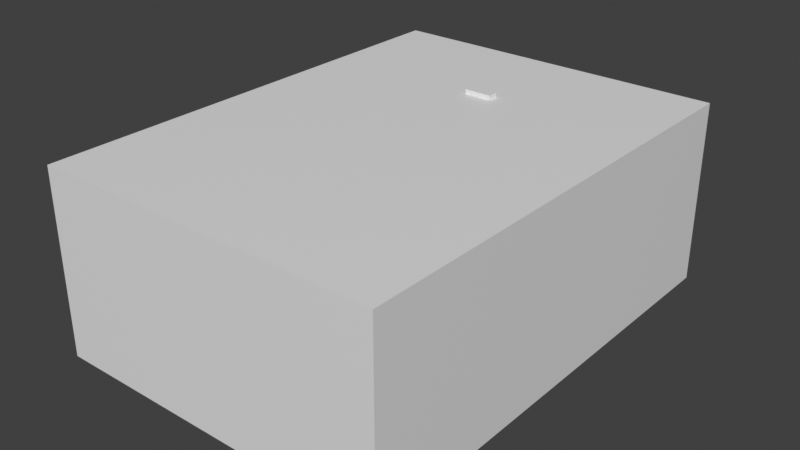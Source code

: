 # Source: p0_factory.blend  (saved by Blender 5.2.44; exported with 4.5.12 LTS)
import bpy
from mathutils import Matrix  # noqa: F401  (used for matrix-valued properties, if any)

bpy.ops.wm.read_factory_settings(use_empty=True)
scene = bpy.context.scene
scene.name = 'Scene'

# ---- collections
col_collection = bpy.data.collections.new('Collection'); scene.collection.children.link(col_collection)

# ---- materials (node trees are filled in below, after node groups)
mat_mat_p0_factory = bpy.data.materials.new('MAT_p0_factory')
mat_mat_p0_factory.diffuse_color = (0.54, 0.6, 0.66, 1.0)

# ---- material node trees
mat_mat_p0_factory.use_nodes = True; mat_mat_p0_factory.node_tree.nodes.clear()
_N = mat_mat_p0_factory.node_tree.nodes; _L = mat_mat_p0_factory.node_tree.links
n0 = _N.new('ShaderNodeBsdfPrincipled'); n0.name = 'Principled BSDF'; n0.location = (-200, 100)
n0.inputs[10].default_value = 0.005
n1 = _N.new('ShaderNodeOutputMaterial'); n1.name = 'Material Output'; n1.location = (200, 100)
_L.new(n0.outputs[0], n1.inputs[0])
n1.is_active_output = True

# ---- world
world_world = bpy.data.worlds.new('World'); scene.world = world_world
world_world.use_nodes = True; world_world.node_tree.nodes.clear()
_N = world_world.node_tree.nodes; _L = world_world.node_tree.links
n0 = _N.new('ShaderNodeOutputWorld'); n0.name = 'World Output'; n0.location = (200, 100)
n1 = _N.new('ShaderNodeBackground'); n1.name = 'Background'; n1.location = (-200, 100)
n1.inputs[0].default_value = (0.05088, 0.05088, 0.05088, 1.0)
_L.new(n1.outputs[0], n0.inputs[0])
n0.is_active_output = True
world_world.color = (0.05088, 0.05088, 0.05088)
world_world.sun_shadow_jitter_overblur = 0.0

# ---- meshes
me_cube = bpy.data.meshes.new('Cube')
me_cube.from_pydata([(-17.0, -23.0, 0.0), (-17.0, -23.0, 18.0), (-17.0, 23.0, 0.0), (-17.0, 23.0, 18.0), (17.0, -23.0, 0.0), (17.0, -23.0, 18.0), (17.0, 23.0, 0.0), (17.0, 23.0, 18.0), (-1.36, 11.0, 18.0), (-1.36, 11.0, 18.4), (-1.36, 12.0, 18.0), (-1.36, 12.0, 18.4), (1.36, 11.0, 18.0), (1.36, 11.0, 18.4), (1.36, 12.0, 18.0), (1.36, 12.0, 18.4)], [], [(1, 2, 0), (3, 6, 2), (7, 4, 6), (5, 0, 4), (6, 0, 2), (3, 5, 7), (9, 10, 8), (11, 14, 10), (15, 12, 14), (13, 8, 12), (14, 8, 10), (11, 13, 15), (1, 3, 2), (3, 7, 6), (7, 5, 4), (5, 1, 0), (6, 4, 0), (3, 1, 5), (9, 11, 10), (11, 15, 14), (15, 13, 12), (13, 9, 8), (14, 12, 8), (11, 9, 13)])
_uv = me_cube.uv_layers.new(name='UVMap')
_uv.uv.foreach_set('vector', [0.625, 0.0, 0.375, 0.25, 0.375, 0.0, 0.625, 0.25, 0.375, 0.5, 0.375, 0.25, 0.625, 0.5, 0.375, 0.75, 0.375, 0.5, 0.625, 0.75, 0.375, 1.0, 0.375, 0.75, 0.375, 0.5, 0.125, 0.75, 0.125, 0.5, 0.875, 0.5, 0.625, 0.75, 0.625, 0.5, 0.625, 0.0, 0.375, 0.25, 0.375, 0.0, 0.625, 0.25, 0.375, 0.5, 0.375, 0.25, 0.625, 0.5, 0.375, 0.75, 0.375, 0.5, 0.625, 0.75, 0.375, 1.0, 0.375, 0.75, 0.375, 0.5, 0.125, 0.75, 0.125, 0.5, 0.875, 0.5, 0.625, 0.75, 0.625, 0.5, 0.625, 0.0, 0.625, 0.25, 0.375, 0.25, 0.625, 0.25, 0.625, 0.5, 0.375, 0.5, 0.625, 0.5, 0.625, 0.75, 0.375, 0.75, 0.625, 0.75, 0.625, 1.0, 0.375, 1.0, 0.375, 0.5, 0.375, 0.75, 0.125, 0.75, 0.875, 0.5, 0.875, 0.75, 0.625, 0.75, 0.625, 0.0, 0.625, 0.25, 0.375, 0.25, 0.625, 0.25, 0.625, 0.5, 0.375, 0.5, 0.625, 0.5, 0.625, 0.75, 0.375, 0.75, 0.625, 0.75, 0.625, 1.0, 0.375, 1.0, 0.375, 0.5, 0.375, 0.75, 0.125, 0.75, 0.875, 0.5, 0.875, 0.75, 0.625, 0.75])
me_cube.materials.append(mat_mat_p0_factory)
me_cube.update()

# ---- objects
ob_main = bpy.data.objects.new('Main', me_cube)

# ---- transforms, parenting, visibility, modifiers, constraints
ob_main.location = (0.0, 0.0, 0.0)

# ---- collection membership
col_collection.objects.link(ob_main)

# ---- scene / render settings (as saved in the file)
scene.frame_start = 1; scene.frame_end = 250; scene.frame_set(1)
scene.render.engine = 'BLENDER_EEVEE_NEXT'
scene.render.bake_bias = 0.0
scene.render.bake_samples = 0
scene.render.compositor_device = 'GPU'
scene.eevee.use_volume_custom_range = False
scene.eevee.fast_gi_thickness_near = 0.1
scene.eevee.fast_gi_thickness_far = 0.0
scene.eevee.ray_tracing_options.screen_trace_thickness = 0.1
scene.view_settings.view_transform = 'Standard'
bpy.context.view_layer.update()

# ---- added for rendering (the .blend has no active camera and no usable light): camera, sun
cam_auto = bpy.data.cameras.new('AutoCamera')
cam_auto.lens = 50.0
cam_auto.sensor_width = 36.0
cam_auto.clip_end = 1000.0
ob_auto_camera = bpy.data.objects.new('AutoCamera', cam_auto)
scene.collection.objects.link(ob_auto_camera)
ob_auto_camera.location = (55.5948, -66.7138, 53.6759)
ob_auto_camera.rotation_euler = (1.09748, -7.21219e-08, 0.694738)
scene.camera = ob_auto_camera
light_auto_sun = bpy.data.lights.new('AutoSun', 'SUN')
light_auto_sun.energy = 3.0
light_auto_sun.angle = 0.0523599
ob_auto_sun = bpy.data.objects.new('AutoSun', light_auto_sun)
scene.collection.objects.link(ob_auto_sun)
ob_auto_sun.rotation_euler = (0.872665, 0.174533, 0.523599)
bpy.context.view_layer.update()
